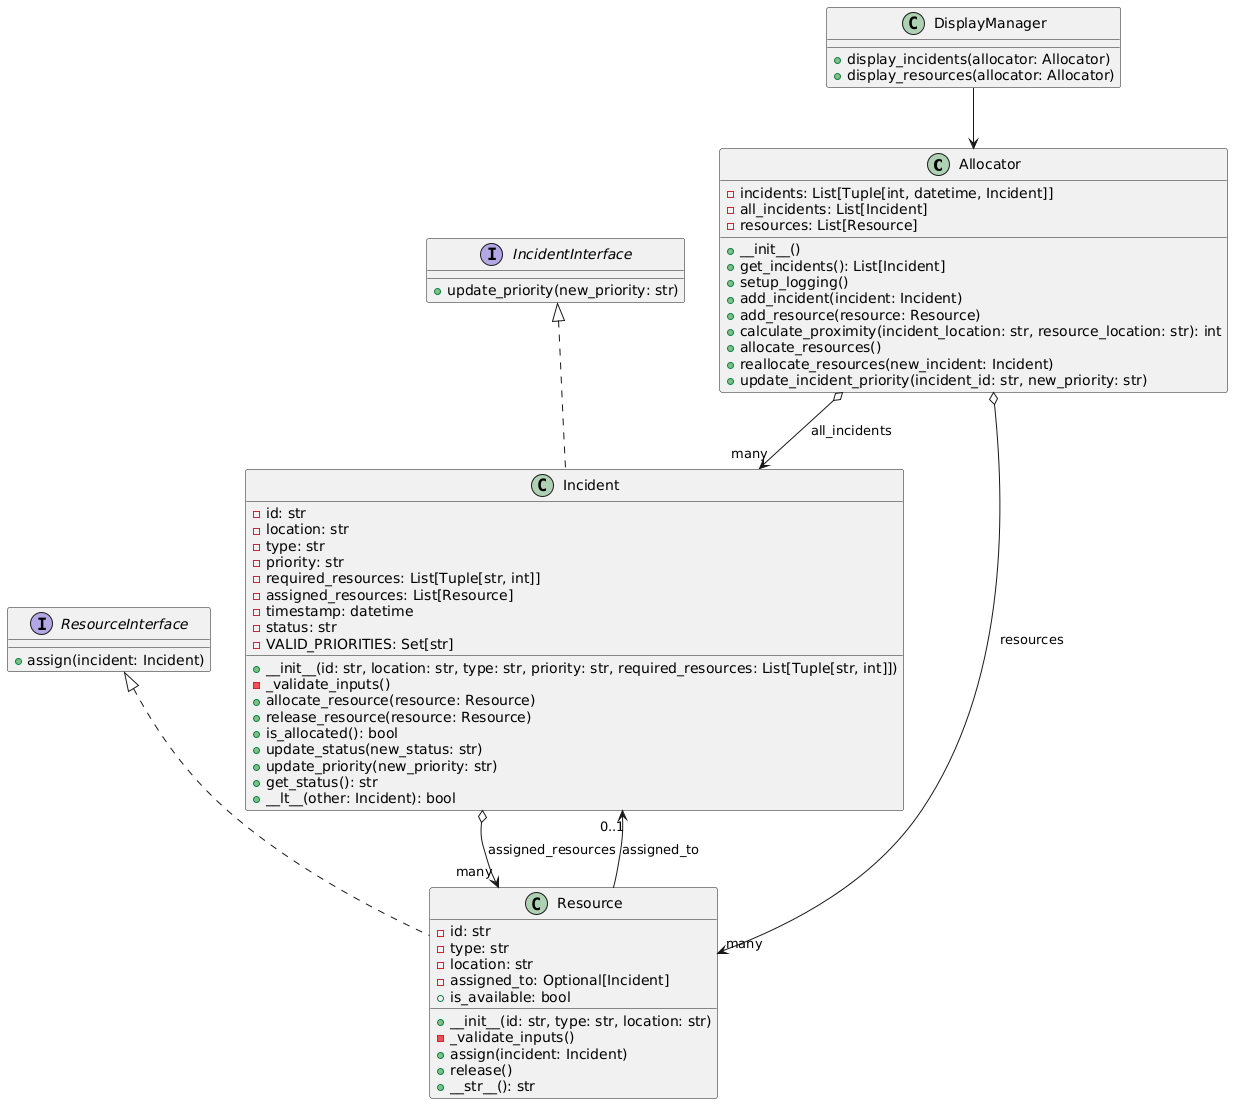

The diagram above was rendered by PlantUML. Its source (embedded in the PNG):
@startuml
class Allocator {
  -incidents: List[Tuple[int, datetime, Incident]]
  -all_incidents: List[Incident]
  -resources: List[Resource]
  +__init__()
  +get_incidents(): List[Incident]
  +setup_logging()
  +add_incident(incident: Incident)
  +add_resource(resource: Resource)
  +calculate_proximity(incident_location: str, resource_location: str): int
  +allocate_resources()
  +reallocate_resources(new_incident: Incident)
  +update_incident_priority(incident_id: str, new_priority: str)
}

interface IncidentInterface {
  +update_priority(new_priority: str)
}

class Incident {
  -id: str
  -location: str
  -type: str
  -priority: str
  -required_resources: List[Tuple[str, int]]
  -assigned_resources: List[Resource]
  -timestamp: datetime
  -status: str
  -VALID_PRIORITIES: Set[str]
  +__init__(id: str, location: str, type: str, priority: str, required_resources: List[Tuple[str, int]])
  -_validate_inputs()
  +allocate_resource(resource: Resource)
  +release_resource(resource: Resource)
  +is_allocated(): bool
  +update_status(new_status: str)
  +update_priority(new_priority: str)
  +get_status(): str
  +__lt__(other: Incident): bool
}

interface ResourceInterface {
  +assign(incident: Incident)
}

class Resource {
  -id: str
  -type: str
  -location: str
  -assigned_to: Optional[Incident]
  +__init__(id: str, type: str, location: str)
  +is_available: bool
  -_validate_inputs()
  +assign(incident: Incident)
  +release()
  +__str__(): str
}

class DisplayManager {
  +display_incidents(allocator: Allocator)
  +display_resources(allocator: Allocator)
}

IncidentInterface <|.. Incident
ResourceInterface <|.. Resource
Allocator o--> "many" Incident : all_incidents
Allocator o--> "many" Resource : resources
Incident o--> "many" Resource : assigned_resources
Resource --> "0..1" Incident : assigned_to
DisplayManager --> Allocator
@enduml